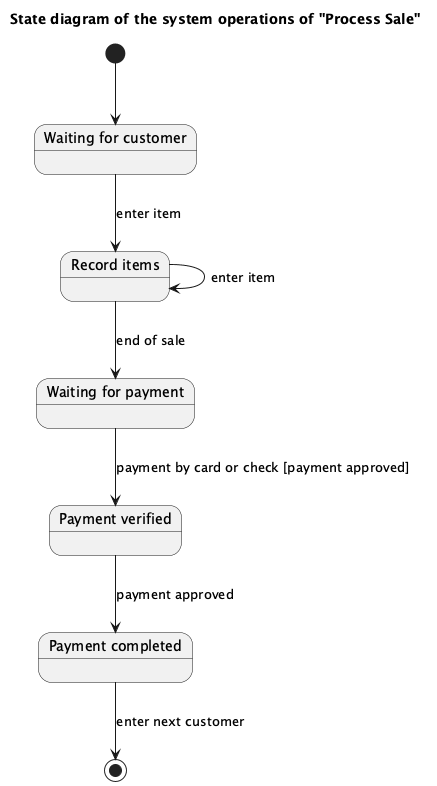

The diagram above was rendered by PlantUML. Its source (embedded in the PNG):
@startuml
title State diagram of the system operations of "Process Sale"

[*] --> WaitingCustomer

state "Waiting for customer" as WaitingCustomer
state "Record items" as RecordItems
state "Waiting for payment" as WaitingPayment
state "Payment verified" as PaymentVerified
state "Payment completed" as PaymentComplete

WaitingCustomer --> RecordItems : enter item
RecordItems --> RecordItems : enter item
RecordItems --> WaitingPayment : end of sale
WaitingPayment --> PaymentVerified : payment by card or check [payment approved]
PaymentVerified --> PaymentComplete : payment approved
PaymentComplete --> [*] : enter next customer

@enduml